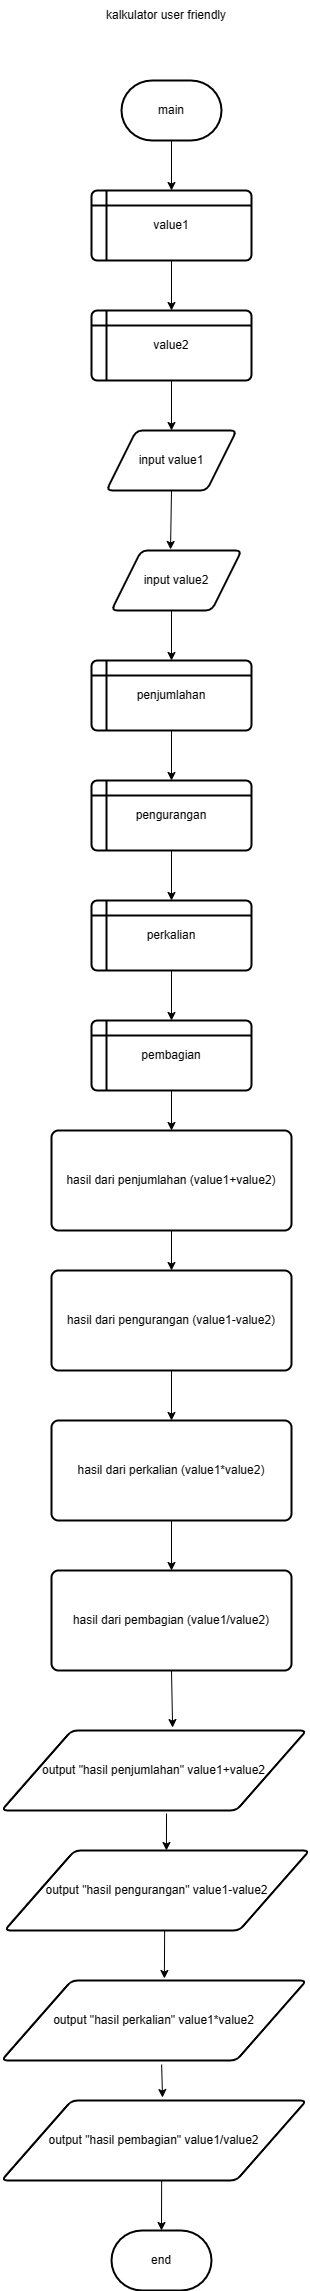

The diagram above was exported from draw.io. Its source (the exported page's mxGraphModel, read from the mxfile embedded in the PNG):
<mxGraphModel dx="872" dy="447" grid="1" gridSize="10" guides="1" tooltips="1" connect="1" arrows="1" fold="1" page="1" pageScale="1" pageWidth="850" pageHeight="1100" math="0" shadow="0">
  <root>
    <mxCell id="0" />
    <mxCell id="1" parent="0" />
    <mxCell id="FP79GFOwQyDqskR79s3t-1" value="kalkulator user friendly" style="text;html=1;strokeColor=none;fillColor=none;align=center;verticalAlign=middle;whiteSpace=wrap;rounded=0;" vertex="1" parent="1">
      <mxGeometry x="370" y="40" width="130" height="30" as="geometry" />
    </mxCell>
    <mxCell id="FP79GFOwQyDqskR79s3t-2" value="main" style="strokeWidth=2;html=1;shape=mxgraph.flowchart.terminator;whiteSpace=wrap;" vertex="1" parent="1">
      <mxGeometry x="390" y="120" width="100" height="60" as="geometry" />
    </mxCell>
    <mxCell id="FP79GFOwQyDqskR79s3t-3" value="value1" style="shape=internalStorage;whiteSpace=wrap;html=1;dx=15;dy=15;rounded=1;arcSize=8;strokeWidth=2;" vertex="1" parent="1">
      <mxGeometry x="360" y="230" width="160" height="70" as="geometry" />
    </mxCell>
    <mxCell id="FP79GFOwQyDqskR79s3t-4" value="value2" style="shape=internalStorage;whiteSpace=wrap;html=1;dx=15;dy=15;rounded=1;arcSize=8;strokeWidth=2;" vertex="1" parent="1">
      <mxGeometry x="360" y="350" width="160" height="70" as="geometry" />
    </mxCell>
    <mxCell id="FP79GFOwQyDqskR79s3t-5" value="input value1" style="shape=parallelogram;html=1;strokeWidth=2;perimeter=parallelogramPerimeter;whiteSpace=wrap;rounded=1;arcSize=12;size=0.23;" vertex="1" parent="1">
      <mxGeometry x="375" y="470" width="130" height="60" as="geometry" />
    </mxCell>
    <mxCell id="FP79GFOwQyDqskR79s3t-7" value="input value2" style="shape=parallelogram;html=1;strokeWidth=2;perimeter=parallelogramPerimeter;whiteSpace=wrap;rounded=1;arcSize=12;size=0.23;" vertex="1" parent="1">
      <mxGeometry x="380" y="590" width="130" height="60" as="geometry" />
    </mxCell>
    <mxCell id="FP79GFOwQyDqskR79s3t-8" value="penjumlahan" style="shape=internalStorage;whiteSpace=wrap;html=1;dx=15;dy=15;rounded=1;arcSize=8;strokeWidth=2;" vertex="1" parent="1">
      <mxGeometry x="360" y="700" width="160" height="70" as="geometry" />
    </mxCell>
    <mxCell id="FP79GFOwQyDqskR79s3t-9" value="pengurangan" style="shape=internalStorage;whiteSpace=wrap;html=1;dx=15;dy=15;rounded=1;arcSize=8;strokeWidth=2;" vertex="1" parent="1">
      <mxGeometry x="360" y="820" width="160" height="70" as="geometry" />
    </mxCell>
    <mxCell id="FP79GFOwQyDqskR79s3t-10" value="perkalian" style="shape=internalStorage;whiteSpace=wrap;html=1;dx=15;dy=15;rounded=1;arcSize=8;strokeWidth=2;" vertex="1" parent="1">
      <mxGeometry x="360" y="940" width="160" height="70" as="geometry" />
    </mxCell>
    <mxCell id="FP79GFOwQyDqskR79s3t-11" value="pembagian" style="shape=internalStorage;whiteSpace=wrap;html=1;dx=15;dy=15;rounded=1;arcSize=8;strokeWidth=2;" vertex="1" parent="1">
      <mxGeometry x="360" y="1060" width="160" height="70" as="geometry" />
    </mxCell>
    <mxCell id="FP79GFOwQyDqskR79s3t-12" value="hasil dari penjumlahan (value1+value2)" style="rounded=1;whiteSpace=wrap;html=1;absoluteArcSize=1;arcSize=14;strokeWidth=2;" vertex="1" parent="1">
      <mxGeometry x="320" y="1170" width="240" height="100" as="geometry" />
    </mxCell>
    <mxCell id="FP79GFOwQyDqskR79s3t-13" value="hasil dari pengurangan (value1-value2)" style="rounded=1;whiteSpace=wrap;html=1;absoluteArcSize=1;arcSize=14;strokeWidth=2;" vertex="1" parent="1">
      <mxGeometry x="320" y="1310" width="240" height="100" as="geometry" />
    </mxCell>
    <mxCell id="FP79GFOwQyDqskR79s3t-14" value="hasil dari perkalian (value1*value2)" style="rounded=1;whiteSpace=wrap;html=1;absoluteArcSize=1;arcSize=14;strokeWidth=2;" vertex="1" parent="1">
      <mxGeometry x="320" y="1460" width="240" height="100" as="geometry" />
    </mxCell>
    <mxCell id="FP79GFOwQyDqskR79s3t-15" value="hasil dari pembagian (value1/value2)" style="rounded=1;whiteSpace=wrap;html=1;absoluteArcSize=1;arcSize=14;strokeWidth=2;" vertex="1" parent="1">
      <mxGeometry x="320" y="1610" width="240" height="100" as="geometry" />
    </mxCell>
    <mxCell id="FP79GFOwQyDqskR79s3t-16" value="output &quot;hasil penjumlahan&quot; value1+value2" style="shape=parallelogram;html=1;strokeWidth=2;perimeter=parallelogramPerimeter;whiteSpace=wrap;rounded=1;arcSize=12;size=0.23;" vertex="1" parent="1">
      <mxGeometry x="270" y="1770" width="305" height="80" as="geometry" />
    </mxCell>
    <mxCell id="FP79GFOwQyDqskR79s3t-19" value="output &quot;hasil pengurangan&quot; value1-value2" style="shape=parallelogram;html=1;strokeWidth=2;perimeter=parallelogramPerimeter;whiteSpace=wrap;rounded=1;arcSize=12;size=0.23;" vertex="1" parent="1">
      <mxGeometry x="273" y="1890" width="305" height="80" as="geometry" />
    </mxCell>
    <mxCell id="FP79GFOwQyDqskR79s3t-20" value="output &quot;hasil perkalian&quot; value1*value2" style="shape=parallelogram;html=1;strokeWidth=2;perimeter=parallelogramPerimeter;whiteSpace=wrap;rounded=1;arcSize=12;size=0.23;" vertex="1" parent="1">
      <mxGeometry x="270" y="2020" width="305" height="80" as="geometry" />
    </mxCell>
    <mxCell id="FP79GFOwQyDqskR79s3t-21" value="output &quot;hasil pembagian&quot; value1/value2" style="shape=parallelogram;html=1;strokeWidth=2;perimeter=parallelogramPerimeter;whiteSpace=wrap;rounded=1;arcSize=12;size=0.23;" vertex="1" parent="1">
      <mxGeometry x="270" y="2140" width="305" height="80" as="geometry" />
    </mxCell>
    <mxCell id="FP79GFOwQyDqskR79s3t-22" value="end" style="strokeWidth=2;html=1;shape=mxgraph.flowchart.terminator;whiteSpace=wrap;" vertex="1" parent="1">
      <mxGeometry x="380" y="2270" width="100" height="60" as="geometry" />
    </mxCell>
    <mxCell id="FP79GFOwQyDqskR79s3t-23" value="" style="endArrow=classic;html=1;rounded=0;exitX=0.5;exitY=1;exitDx=0;exitDy=0;exitPerimeter=0;entryX=0.5;entryY=0;entryDx=0;entryDy=0;entryPerimeter=0;" edge="1" parent="1" source="FP79GFOwQyDqskR79s3t-2" target="FP79GFOwQyDqskR79s3t-3">
      <mxGeometry width="50" height="50" relative="1" as="geometry">
        <mxPoint x="410" y="260" as="sourcePoint" />
        <mxPoint x="440" y="220" as="targetPoint" />
      </mxGeometry>
    </mxCell>
    <mxCell id="FP79GFOwQyDqskR79s3t-24" value="" style="endArrow=classic;html=1;rounded=0;exitX=0.5;exitY=1;exitDx=0;exitDy=0;entryX=0.5;entryY=0;entryDx=0;entryDy=0;" edge="1" parent="1" source="FP79GFOwQyDqskR79s3t-3" target="FP79GFOwQyDqskR79s3t-4">
      <mxGeometry width="50" height="50" relative="1" as="geometry">
        <mxPoint x="420" y="350" as="sourcePoint" />
        <mxPoint x="470" y="300" as="targetPoint" />
      </mxGeometry>
    </mxCell>
    <mxCell id="FP79GFOwQyDqskR79s3t-25" value="" style="endArrow=classic;html=1;rounded=0;exitX=0.5;exitY=1;exitDx=0;exitDy=0;entryX=0.5;entryY=0;entryDx=0;entryDy=0;" edge="1" parent="1" source="FP79GFOwQyDqskR79s3t-4" target="FP79GFOwQyDqskR79s3t-5">
      <mxGeometry width="50" height="50" relative="1" as="geometry">
        <mxPoint x="430" y="470" as="sourcePoint" />
        <mxPoint x="480" y="420" as="targetPoint" />
      </mxGeometry>
    </mxCell>
    <mxCell id="FP79GFOwQyDqskR79s3t-26" value="" style="endArrow=classic;html=1;rounded=0;exitX=0.5;exitY=1;exitDx=0;exitDy=0;entryX=0.454;entryY=-0.017;entryDx=0;entryDy=0;entryPerimeter=0;" edge="1" parent="1" source="FP79GFOwQyDqskR79s3t-5" target="FP79GFOwQyDqskR79s3t-7">
      <mxGeometry width="50" height="50" relative="1" as="geometry">
        <mxPoint x="440" y="570" as="sourcePoint" />
        <mxPoint x="490" y="520" as="targetPoint" />
      </mxGeometry>
    </mxCell>
    <mxCell id="FP79GFOwQyDqskR79s3t-27" value="" style="endArrow=classic;html=1;rounded=0;entryX=0.5;entryY=0;entryDx=0;entryDy=0;" edge="1" parent="1" target="FP79GFOwQyDqskR79s3t-8">
      <mxGeometry width="50" height="50" relative="1" as="geometry">
        <mxPoint x="440" y="650" as="sourcePoint" />
        <mxPoint x="470" y="650" as="targetPoint" />
      </mxGeometry>
    </mxCell>
    <mxCell id="FP79GFOwQyDqskR79s3t-28" value="" style="endArrow=classic;html=1;rounded=0;exitX=0.5;exitY=1;exitDx=0;exitDy=0;entryX=0.5;entryY=0;entryDx=0;entryDy=0;" edge="1" parent="1" source="FP79GFOwQyDqskR79s3t-8" target="FP79GFOwQyDqskR79s3t-9">
      <mxGeometry width="50" height="50" relative="1" as="geometry">
        <mxPoint x="430" y="820" as="sourcePoint" />
        <mxPoint x="480" y="770" as="targetPoint" />
      </mxGeometry>
    </mxCell>
    <mxCell id="FP79GFOwQyDqskR79s3t-29" value="" style="endArrow=classic;html=1;rounded=0;exitX=0.5;exitY=1;exitDx=0;exitDy=0;entryX=0.5;entryY=0;entryDx=0;entryDy=0;" edge="1" parent="1" source="FP79GFOwQyDqskR79s3t-9" target="FP79GFOwQyDqskR79s3t-10">
      <mxGeometry width="50" height="50" relative="1" as="geometry">
        <mxPoint x="440" y="930" as="sourcePoint" />
        <mxPoint x="490" y="880" as="targetPoint" />
      </mxGeometry>
    </mxCell>
    <mxCell id="FP79GFOwQyDqskR79s3t-30" value="" style="endArrow=classic;html=1;rounded=0;exitX=0.5;exitY=1;exitDx=0;exitDy=0;entryX=0.5;entryY=0;entryDx=0;entryDy=0;" edge="1" parent="1" source="FP79GFOwQyDqskR79s3t-10" target="FP79GFOwQyDqskR79s3t-11">
      <mxGeometry width="50" height="50" relative="1" as="geometry">
        <mxPoint x="480" y="1030" as="sourcePoint" />
        <mxPoint x="530" y="980" as="targetPoint" />
      </mxGeometry>
    </mxCell>
    <mxCell id="FP79GFOwQyDqskR79s3t-31" value="" style="endArrow=classic;html=1;rounded=0;exitX=0.5;exitY=1;exitDx=0;exitDy=0;entryX=0.5;entryY=0;entryDx=0;entryDy=0;" edge="1" parent="1" source="FP79GFOwQyDqskR79s3t-11" target="FP79GFOwQyDqskR79s3t-12">
      <mxGeometry width="50" height="50" relative="1" as="geometry">
        <mxPoint x="480" y="1160" as="sourcePoint" />
        <mxPoint x="530" y="1110" as="targetPoint" />
      </mxGeometry>
    </mxCell>
    <mxCell id="FP79GFOwQyDqskR79s3t-32" value="" style="endArrow=classic;html=1;rounded=0;exitX=0.5;exitY=1;exitDx=0;exitDy=0;entryX=0.5;entryY=0;entryDx=0;entryDy=0;" edge="1" parent="1" source="FP79GFOwQyDqskR79s3t-12" target="FP79GFOwQyDqskR79s3t-13">
      <mxGeometry width="50" height="50" relative="1" as="geometry">
        <mxPoint x="410" y="1400" as="sourcePoint" />
        <mxPoint x="460" y="1350" as="targetPoint" />
      </mxGeometry>
    </mxCell>
    <mxCell id="FP79GFOwQyDqskR79s3t-33" value="" style="endArrow=classic;html=1;rounded=0;exitX=0.5;exitY=1;exitDx=0;exitDy=0;entryX=0.5;entryY=0;entryDx=0;entryDy=0;" edge="1" parent="1" source="FP79GFOwQyDqskR79s3t-14" target="FP79GFOwQyDqskR79s3t-15">
      <mxGeometry width="50" height="50" relative="1" as="geometry">
        <mxPoint x="420" y="1590" as="sourcePoint" />
        <mxPoint x="470" y="1540" as="targetPoint" />
      </mxGeometry>
    </mxCell>
    <mxCell id="FP79GFOwQyDqskR79s3t-34" value="" style="endArrow=classic;html=1;rounded=0;exitX=0.5;exitY=1;exitDx=0;exitDy=0;entryX=0.5;entryY=0;entryDx=0;entryDy=0;" edge="1" parent="1" source="FP79GFOwQyDqskR79s3t-13" target="FP79GFOwQyDqskR79s3t-14">
      <mxGeometry width="50" height="50" relative="1" as="geometry">
        <mxPoint x="410" y="1510" as="sourcePoint" />
        <mxPoint x="460" y="1460" as="targetPoint" />
      </mxGeometry>
    </mxCell>
    <mxCell id="FP79GFOwQyDqskR79s3t-35" value="" style="endArrow=classic;html=1;rounded=0;exitX=0.5;exitY=1;exitDx=0;exitDy=0;entryX=0.561;entryY=-0.037;entryDx=0;entryDy=0;entryPerimeter=0;" edge="1" parent="1" source="FP79GFOwQyDqskR79s3t-15" target="FP79GFOwQyDqskR79s3t-16">
      <mxGeometry width="50" height="50" relative="1" as="geometry">
        <mxPoint x="410" y="1770" as="sourcePoint" />
        <mxPoint x="460" y="1720" as="targetPoint" />
      </mxGeometry>
    </mxCell>
    <mxCell id="FP79GFOwQyDqskR79s3t-36" value="" style="endArrow=classic;html=1;rounded=0;exitX=0.541;exitY=1.038;exitDx=0;exitDy=0;exitPerimeter=0;entryX=0.531;entryY=0;entryDx=0;entryDy=0;entryPerimeter=0;" edge="1" parent="1" source="FP79GFOwQyDqskR79s3t-16" target="FP79GFOwQyDqskR79s3t-19">
      <mxGeometry width="50" height="50" relative="1" as="geometry">
        <mxPoint x="410" y="1880" as="sourcePoint" />
        <mxPoint x="460" y="1830" as="targetPoint" />
      </mxGeometry>
    </mxCell>
    <mxCell id="FP79GFOwQyDqskR79s3t-37" value="" style="endArrow=classic;html=1;rounded=0;exitX=0.525;exitY=1;exitDx=0;exitDy=0;exitPerimeter=0;entryX=0.534;entryY=-0.025;entryDx=0;entryDy=0;entryPerimeter=0;" edge="1" parent="1" source="FP79GFOwQyDqskR79s3t-19" target="FP79GFOwQyDqskR79s3t-20">
      <mxGeometry width="50" height="50" relative="1" as="geometry">
        <mxPoint x="410" y="2030" as="sourcePoint" />
        <mxPoint x="460" y="1980" as="targetPoint" />
      </mxGeometry>
    </mxCell>
    <mxCell id="FP79GFOwQyDqskR79s3t-38" value="" style="endArrow=classic;html=1;rounded=0;exitX=0.525;exitY=1.05;exitDx=0;exitDy=0;exitPerimeter=0;entryX=0.528;entryY=-0.037;entryDx=0;entryDy=0;entryPerimeter=0;" edge="1" parent="1" source="FP79GFOwQyDqskR79s3t-20" target="FP79GFOwQyDqskR79s3t-21">
      <mxGeometry width="50" height="50" relative="1" as="geometry">
        <mxPoint x="410" y="2210" as="sourcePoint" />
        <mxPoint x="460" y="2160" as="targetPoint" />
      </mxGeometry>
    </mxCell>
    <mxCell id="FP79GFOwQyDqskR79s3t-39" value="" style="endArrow=classic;html=1;rounded=0;entryX=0.5;entryY=0;entryDx=0;entryDy=0;entryPerimeter=0;exitX=0.525;exitY=1;exitDx=0;exitDy=0;exitPerimeter=0;" edge="1" parent="1" source="FP79GFOwQyDqskR79s3t-21" target="FP79GFOwQyDqskR79s3t-22">
      <mxGeometry width="50" height="50" relative="1" as="geometry">
        <mxPoint x="440" y="2220" as="sourcePoint" />
        <mxPoint x="460" y="2160" as="targetPoint" />
      </mxGeometry>
    </mxCell>
  </root>
</mxGraphModel>